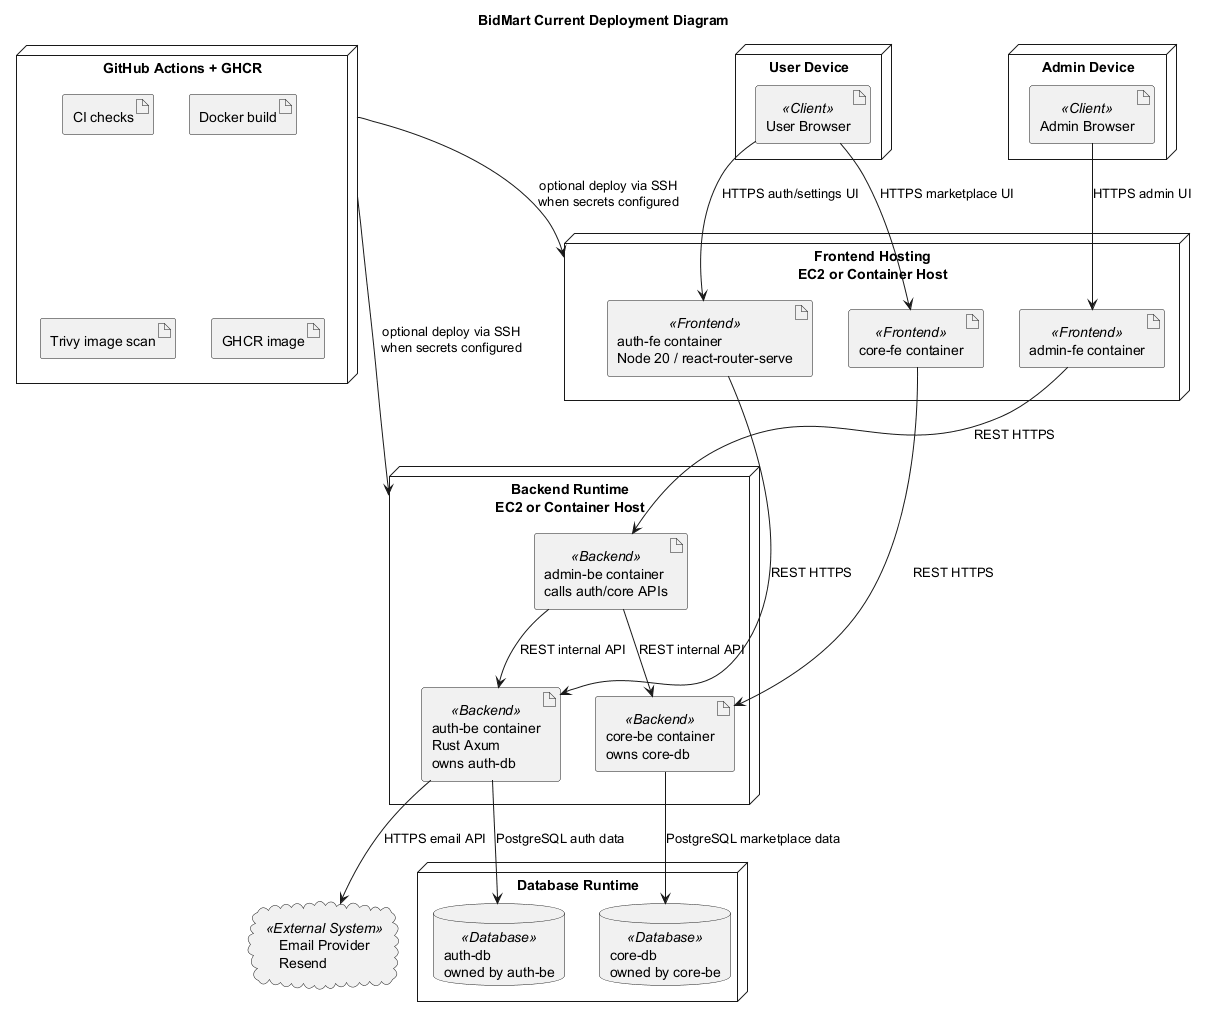

The diagram above was rendered by PlantUML. Its source (embedded in the PNG):
@startuml
title BidMart Current Deployment Diagram
skinparam componentStyle rectangle

node "User Device" as UserDevice {
  artifact "User Browser" as UserBrowser <<Client>>
}

node "Admin Device" as AdminDevice {
  artifact "Admin Browser" as AdminBrowser <<Client>>
}

node "Frontend Hosting\nEC2 or Container Host" as FEHost {
  artifact "auth-fe container\nNode 20 / react-router-serve" as AuthFE <<Frontend>>
  artifact "core-fe container" as CoreFE <<Frontend>>
  artifact "admin-fe container" as AdminFE <<Frontend>>
}

node "Backend Runtime\nEC2 or Container Host" as BEHost {
  artifact "auth-be container\nRust Axum\nowns auth-db" as AuthBE <<Backend>>
  artifact "core-be container\nowns core-db" as CoreBE <<Backend>>
  artifact "admin-be container\ncalls auth/core APIs" as AdminBE <<Backend>>
}

node "Database Runtime" as DBHost {
  database "auth-db\nowned by auth-be" as AuthDB <<Database>>
  database "core-db\nowned by core-be" as CoreDB <<Database>>
}

node "GitHub Actions + GHCR" as CICD {
  artifact "CI checks" as CI
  artifact "Docker build" as Build
  artifact "Trivy image scan" as Scan
  artifact "GHCR image" as Image
}

cloud "Email Provider\nResend" as Email <<External System>>

UserBrowser --> AuthFE : HTTPS auth/settings UI
UserBrowser --> CoreFE : HTTPS marketplace UI
AdminBrowser --> AdminFE : HTTPS admin UI
AuthFE --> AuthBE : REST HTTPS
CoreFE --> CoreBE : REST HTTPS
AdminFE --> AdminBE : REST HTTPS
AdminBE --> AuthBE : REST internal API
AdminBE --> CoreBE : REST internal API
AuthBE --> AuthDB : PostgreSQL auth data
CoreBE --> CoreDB : PostgreSQL marketplace data
AuthBE --> Email : HTTPS email API
CICD --> FEHost : optional deploy via SSH\nwhen secrets configured
CICD --> BEHost : optional deploy via SSH\nwhen secrets configured
@enduml